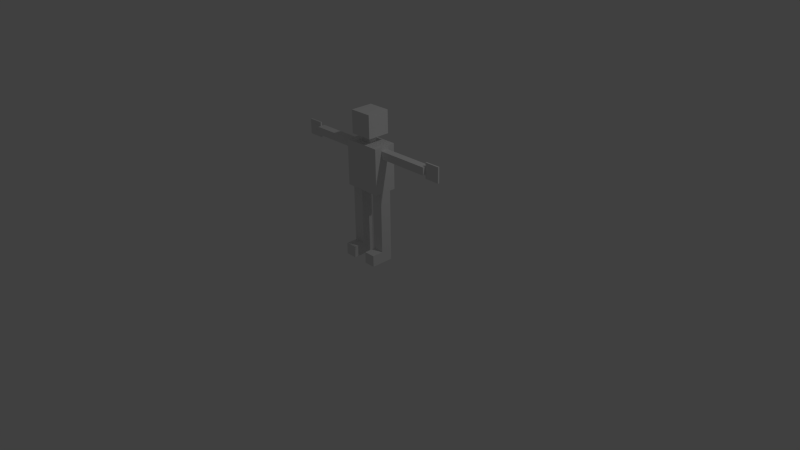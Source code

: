 # Source: simple_body_armature_second.blend  (saved by Blender 2.69.0; exported with 4.5.12 LTS)
import bpy
from mathutils import Matrix  # noqa: F401  (used for matrix-valued properties, if any)

bpy.ops.wm.read_factory_settings(use_empty=True)
scene = bpy.context.scene
scene.name = 'Scene'

# ---- collections
col_collection_1 = bpy.data.collections.new('Collection 1'); scene.collection.children.link(col_collection_1)

# ---- materials (node trees are filled in below, after node groups)
mat_material_001 = bpy.data.materials.new('Material.001')
mat_material_001.alpha_threshold = 0.0
mat_material_001.use_transparent_shadow = False
mat_material_001.roughness = 0.5
mat_material_001.line_color = (0.0, 0.0, 0.0, 1.0)
mat_material = bpy.data.materials.new('Material')
mat_material.alpha_threshold = 0.0
mat_material.use_transparent_shadow = False
mat_material.roughness = 0.5
mat_material.line_color = (0.0, 0.0, 0.0, 1.0)

# ---- material node trees

# ---- world
world_world = bpy.data.worlds.new('World'); scene.world = world_world
world_world.color = (0.05088, 0.05088, 0.05088)
world_world.use_sun_shadow = False
world_world.sun_shadow_jitter_overblur = 0.0
world_world.cycles.sampling_method = 'MANUAL'
world_world.cycles.sample_map_resolution = 256

# ---- cameras
cam_camera = bpy.data.cameras.new('Camera')
cam_camera.clip_end = 100.0
cam_camera.lens = 35.0
cam_camera.sensor_width = 32.0
cam_camera.sensor_height = 18.0
cam_camera.ortho_scale = 7.314
cam_camera.dof.focus_distance = 0.0
cam_camera.dof.aperture_fstop = 128.0

# ---- lights
light_lamp = bpy.data.lights.new('Lamp', 'POINT')
light_lamp.transmission_factor = 0.0
light_lamp.cutoff_distance = 30.0
light_lamp.energy = 100.0
light_lamp.shadow_buffer_clip_start = 1.001
light_lamp.shadow_soft_size = 0.1
light_lamp.shadow_maximum_resolution = 0.006
light_lamp.use_absolute_resolution = True
light_lamp.cycles.use_multiple_importance_sampling = False

# ---- meshes
me_cube_003 = bpy.data.meshes.new('Cube.003')
me_cube_003.from_pydata([(-1.0, -1.0, -1.0), (-1.0, 1.0, -1.0), (1.0, 1.0, -1.0), (1.0, -1.0, -1.0), (-1.0, -1.0, 1.0), (-1.0, 1.0, 1.0), (1.0, 1.0, 1.0), (1.0, -1.0, 1.0)], [], [(4, 5, 1, 0), (5, 6, 2, 1), (6, 7, 3, 2), (7, 4, 0, 3), (0, 1, 2, 3), (7, 6, 5, 4)])
me_cube_003.use_remesh_preserve_volume = False
me_cube_003.use_remesh_preserve_attributes = False
me_cube_003.use_mirror_vertex_groups = False
me_cube_003.update()
me_cube_006 = bpy.data.meshes.new('Cube.006')
me_cube_006.from_pydata([(-1.0, -1.0, -1.0), (-1.0, 1.0, -1.0), (1.0, 1.0, -1.0), (1.0, -1.0, -1.0), (-1.0, -1.0, 1.0), (-1.0, 1.0, 1.0), (1.0, 1.0, 1.0), (1.0, -1.0, 1.0)], [], [(4, 5, 1, 0), (5, 6, 2, 1), (6, 7, 3, 2), (7, 4, 0, 3), (0, 1, 2, 3), (7, 6, 5, 4)])
me_cube_006.use_remesh_preserve_volume = False
me_cube_006.use_remesh_preserve_attributes = False
me_cube_006.use_mirror_vertex_groups = False
me_cube_006.update()
me_cube_007 = bpy.data.meshes.new('Cube.007')
me_cube_007.from_pydata([(-1.0, -1.0, -1.0), (-1.0, 1.0, -1.0), (1.0, 1.0, -1.0), (1.0, -1.0, -1.0), (-1.0, -1.0, 1.0), (-1.0, 1.0, 1.0), (1.0, 1.0, 1.0), (1.0, -1.0, 1.0)], [], [(4, 5, 1, 0), (5, 6, 2, 1), (6, 7, 3, 2), (7, 4, 0, 3), (0, 1, 2, 3), (7, 6, 5, 4)])
me_cube_007.use_remesh_preserve_volume = False
me_cube_007.use_remesh_preserve_attributes = False
me_cube_007.use_mirror_vertex_groups = False
me_cube_007.update()
me_cube_008 = bpy.data.meshes.new('Cube.008')
me_cube_008.from_pydata([(-1.0, -1.0, -1.0), (-1.0, 1.0, -1.0), (1.0, 1.0, -1.0), (1.0, -1.0, -1.0), (-1.0, -1.0, 1.0), (-1.0, 1.0, 1.0), (1.0, 1.0, 1.0), (1.0, -1.0, 1.0)], [], [(4, 5, 1, 0), (5, 6, 2, 1), (6, 7, 3, 2), (7, 4, 0, 3), (0, 1, 2, 3), (7, 6, 5, 4)])
me_cube_008.use_remesh_preserve_volume = False
me_cube_008.use_remesh_preserve_attributes = False
me_cube_008.use_mirror_vertex_groups = False
me_cube_008.update()
me_cube_009 = bpy.data.meshes.new('Cube.009')
me_cube_009.from_pydata([(-1.0, -1.0, -1.0), (-1.0, 1.0, -1.0), (1.0, 1.0, -1.0), (1.0, -1.0, -1.0), (-1.0, -1.0, 1.0), (-1.0, 1.0, 1.0), (1.0, 1.0, 1.0), (1.0, -1.0, 1.0)], [], [(4, 5, 1, 0), (5, 6, 2, 1), (6, 7, 3, 2), (7, 4, 0, 3), (0, 1, 2, 3), (7, 6, 5, 4)])
me_cube_009.use_remesh_preserve_volume = False
me_cube_009.use_remesh_preserve_attributes = False
me_cube_009.use_mirror_vertex_groups = False
me_cube_009.update()
me_cube_010 = bpy.data.meshes.new('Cube.010')
me_cube_010.from_pydata([(-1.0, -1.0, -1.0), (-1.0, 1.0, -1.0), (1.0, 1.0, -1.0), (1.0, -1.0, -1.0), (-1.0, -1.0, 1.0), (-1.0, 1.0, 1.0), (1.0, 1.0, 1.0), (1.0, -1.0, 1.0)], [], [(4, 5, 1, 0), (5, 6, 2, 1), (6, 7, 3, 2), (7, 4, 0, 3), (0, 1, 2, 3), (7, 6, 5, 4)])
me_cube_010.use_remesh_preserve_volume = False
me_cube_010.use_remesh_preserve_attributes = False
me_cube_010.use_mirror_vertex_groups = False
me_cube_010.update()
me_cube_011 = bpy.data.meshes.new('Cube.011')
me_cube_011.from_pydata([(-1.0, -1.0, -1.0), (-1.0, 1.0, -1.0), (1.0, 1.0, -1.0), (1.0, -1.0, -1.0), (-1.0, -1.0, 1.0), (-1.0, 1.0, 1.0), (1.0, 1.0, 1.0), (1.0, -1.0, 1.0)], [], [(4, 5, 1, 0), (5, 6, 2, 1), (6, 7, 3, 2), (7, 4, 0, 3), (0, 1, 2, 3), (7, 6, 5, 4)])
me_cube_011.use_remesh_preserve_volume = False
me_cube_011.use_remesh_preserve_attributes = False
me_cube_011.use_mirror_vertex_groups = False
me_cube_011.update()
me_cube_004 = bpy.data.meshes.new('Cube.004')
me_cube_004.from_pydata([(-1.0, -1.0, -1.0), (-1.0, 1.0, -1.0), (1.0, 1.0, -1.0), (1.0, -1.0, -1.0), (-1.0, -1.0, 1.0), (-1.0, 1.0, 1.0), (1.0, 1.0, 1.0), (1.0, -1.0, 1.0)], [], [(4, 5, 1, 0), (5, 6, 2, 1), (6, 7, 3, 2), (7, 4, 0, 3), (0, 1, 2, 3), (7, 6, 5, 4)])
me_cube_004.use_remesh_preserve_volume = False
me_cube_004.use_remesh_preserve_attributes = False
me_cube_004.use_mirror_vertex_groups = False
me_cube_004.update()
me_cube_005 = bpy.data.meshes.new('Cube.005')
me_cube_005.from_pydata([(-1.0, -1.0, -1.0), (-1.0, 1.0, -1.0), (1.0, 1.0, -1.0), (1.0, -1.0, -1.0), (-1.0, -1.0, 1.0), (-1.0, 1.0, 1.0), (1.0, 1.0, 1.0), (1.0, -1.0, 1.0)], [], [(4, 5, 1, 0), (5, 6, 2, 1), (6, 7, 3, 2), (7, 4, 0, 3), (0, 1, 2, 3), (7, 6, 5, 4)])
me_cube_005.use_remesh_preserve_volume = False
me_cube_005.use_remesh_preserve_attributes = False
me_cube_005.use_mirror_vertex_groups = False
me_cube_005.update()
me_cube_014 = bpy.data.meshes.new('Cube.014')
me_cube_014.from_pydata([(-1.0, -1.0, -1.0), (-1.0, 1.0, -1.0), (1.0, 1.0, -1.0), (1.0, -1.0, -1.0), (-1.0, -1.0, 1.0), (-1.0, 1.0, 1.0), (1.0, 1.0, 1.0), (1.0, -1.0, 1.0)], [], [(4, 5, 1, 0), (5, 6, 2, 1), (6, 7, 3, 2), (7, 4, 0, 3), (0, 1, 2, 3), (7, 6, 5, 4)])
me_cube_014.use_remesh_preserve_volume = False
me_cube_014.use_remesh_preserve_attributes = False
me_cube_014.use_mirror_vertex_groups = False
me_cube_014.update()
me_cube_013 = bpy.data.meshes.new('Cube.013')
me_cube_013.from_pydata([(-1.0, -1.0, -1.0), (-1.0, 1.0, -1.0), (1.0, 1.0, -1.0), (1.0, -1.0, -1.0), (-1.0, -1.0, 1.0), (-1.0, 1.0, 1.0), (1.0, 1.0, 1.0), (1.0, -1.0, 1.0)], [], [(4, 5, 1, 0), (5, 6, 2, 1), (6, 7, 3, 2), (7, 4, 0, 3), (0, 1, 2, 3), (7, 6, 5, 4)])
me_cube_013.use_remesh_preserve_volume = False
me_cube_013.use_remesh_preserve_attributes = False
me_cube_013.use_mirror_vertex_groups = False
me_cube_013.update()
me_cube_012 = bpy.data.meshes.new('Cube.012')
me_cube_012.from_pydata([(1.0, 1.0, -1.0), (1.0, -1.0, -1.0), (-1.0, -1.0, -1.0), (-1.0, 1.0, -1.0), (1.0, 1.0, 1.0), (1.0, -1.0, 1.0), (-1.0, -1.0, 1.0), (-1.0, 1.0, 1.0), (1.0, -5.364e-07, 1.0), (2.384e-07, 1.0, 1.0), (-5.364e-07, -1.0, 1.0), (-1.0, 1.788e-07, 1.0), (-1.49e-07, -1.788e-07, 1.0)], [], [(0, 1, 2, 3), (12, 11, 6, 10), (0, 4, 8, 5, 1), (1, 5, 10, 6, 2), (2, 6, 11, 7, 3), (4, 0, 3, 7, 9), (8, 12, 10, 5), (4, 9, 12, 8), (9, 7, 11, 12)])
me_cube_012.materials.append(mat_material_001)
me_cube_012.use_remesh_preserve_volume = False
me_cube_012.use_remesh_preserve_attributes = False
me_cube_012.use_mirror_vertex_groups = False
me_cube_012.update()
me_cube_002 = bpy.data.meshes.new('Cube.002')
me_cube_002.from_pydata([(-1.0, -1.0, -1.0), (-1.0, 1.0, -1.0), (1.0, 1.0, -1.0), (1.0, -1.0, -1.0), (-1.0, -1.0, 1.0), (-1.0, 1.0, 1.0), (1.0, 1.0, 1.0), (1.0, -1.0, 1.0)], [], [(4, 5, 1, 0), (5, 6, 2, 1), (6, 7, 3, 2), (7, 4, 0, 3), (0, 1, 2, 3), (7, 6, 5, 4)])
me_cube_002.use_remesh_preserve_volume = False
me_cube_002.use_remesh_preserve_attributes = False
me_cube_002.use_mirror_vertex_groups = False
me_cube_002.update()
me_cube_001 = bpy.data.meshes.new('Cube.001')
me_cube_001.from_pydata([(-1.0, -1.0, -1.0), (-1.0, 1.0, -1.0), (1.0, 1.0, -1.0), (1.0, -1.0, -1.0), (-1.0, -1.0, 1.0), (-1.0, 1.0, 1.0), (1.0, 1.0, 1.0), (1.0, -1.0, 1.0)], [], [(4, 5, 1, 0), (5, 6, 2, 1), (6, 7, 3, 2), (7, 4, 0, 3), (0, 1, 2, 3), (7, 6, 5, 4)])
me_cube_001.use_remesh_preserve_volume = False
me_cube_001.use_remesh_preserve_attributes = False
me_cube_001.use_mirror_vertex_groups = False
me_cube_001.update()
me_cube = bpy.data.meshes.new('Cube')
me_cube.from_pydata([(1.0, 1.0, -1.0), (1.0, -1.0, -1.0), (-1.0, -1.0, -1.0), (-1.0, 1.0, -1.0), (1.0, 1.0, 1.0), (1.0, -1.0, 1.0), (-1.0, -1.0, 1.0), (-1.0, 1.0, 1.0), (1.0, -5.364e-07, 1.0), (2.384e-07, 1.0, 1.0), (-5.364e-07, -1.0, 1.0), (-1.0, 1.788e-07, 1.0), (-1.49e-07, -1.788e-07, 1.0)], [], [(0, 1, 2, 3), (12, 11, 6, 10), (0, 4, 8, 5, 1), (1, 5, 10, 6, 2), (2, 6, 11, 7, 3), (4, 0, 3, 7, 9), (8, 12, 10, 5), (4, 9, 12, 8), (9, 7, 11, 12)])
me_cube.materials.append(mat_material)
me_cube.use_remesh_preserve_volume = False
me_cube.use_remesh_preserve_attributes = False
me_cube.use_mirror_vertex_groups = False
me_cube.update()

# ---- objects
ob_torso = bpy.data.objects.new('Torso', me_cube_003)
ob_arm_up_l = bpy.data.objects.new('Arm Up L.', me_cube_006)
ob_arm_low_l = bpy.data.objects.new('Arm Low L.', me_cube_007)
ob_hand_l = bpy.data.objects.new('Hand L.', me_cube_008)
ob_arm_up_r = bpy.data.objects.new('Arm Up R.', me_cube_009)
ob_arm_low_r = bpy.data.objects.new('Arm Low R.', me_cube_010)
ob_hand_r = bpy.data.objects.new('Hand R.', me_cube_011)
ob_neck = bpy.data.objects.new('Neck', me_cube_004)
ob_head = bpy.data.objects.new('Head', me_cube_005)
ob_leg_up_r = bpy.data.objects.new('Leg Up R.', me_cube_014)
ob_leg_low_r = bpy.data.objects.new('Leg Low R.', me_cube_013)
ob_foot_r = bpy.data.objects.new('Foot R.', me_cube_012)
ob_leg_up_l = bpy.data.objects.new('Leg Up L.', me_cube_002)
ob_leg_low_l = bpy.data.objects.new('Leg Low L.', me_cube_001)
ob_foot_l = bpy.data.objects.new('Foot L.', me_cube)
ob_lamp = bpy.data.objects.new('Lamp', light_lamp)
ob_camera = bpy.data.objects.new('Camera', cam_camera)

# ---- transforms, parenting, visibility, modifiers, constraints
ob_torso.location = (0.0, 0.0, 1.25)
ob_torso.scale = (0.25, 0.15, 0.3)
ob_torso.lineart.crease_threshold = 0.0
ob_arm_up_l.parent = ob_torso
ob_arm_up_l.matrix_parent_inverse = Matrix(((4.0, 0.0, 0.0, -0.0), (0.0, 6.667, 0.0, -0.0), (0.0, 0.0, 3.333, -4.167), (0.0, 0.0, 0.0, 1.0)))
ob_arm_up_l.location = (0.4, 0.0, 1.45)
ob_arm_up_l.scale = (0.15, 0.05, 0.05)
ob_arm_up_l.lineart.crease_threshold = 0.0
ob_arm_low_l.parent = ob_arm_up_l
ob_arm_low_l.matrix_parent_inverse = Matrix(((6.667, 0.0, 0.0, -2.667), (0.0, 20.0, 0.0, -0.0), (-6.914e-06, 0.0, 20.0, -29.0), (0.0, 0.0, 0.0, 1.0)))
ob_arm_low_l.location = (0.75, 0.0, 1.45)
ob_arm_low_l.scale = (0.2, 0.05, 0.05)
ob_arm_low_l.lineart.crease_threshold = 0.0
ob_hand_l.parent = ob_arm_low_l
ob_hand_l.matrix_parent_inverse = Matrix(((5.0, 0.0, -2.384e-07, -3.75), (0.0, 20.0, 0.0, -0.0), (3.457e-06, 0.0, 20.0, -29.0), (0.0, 0.0, 0.0, 1.0)))
ob_hand_l.location = (1.05, 0.0, 1.45)
ob_hand_l.scale = (0.1, 0.01, 0.1)
ob_hand_l.lineart.crease_threshold = 0.0
ob_arm_up_r.parent = ob_torso
ob_arm_up_r.matrix_parent_inverse = Matrix(((4.0, 0.0, 0.0, -0.0), (0.0, 6.667, 0.0, -0.0), (0.0, 0.0, 3.333, -4.167), (0.0, 0.0, 0.0, 1.0)))
ob_arm_up_r.location = (-0.4, 0.0, 1.45)
ob_arm_up_r.scale = (-0.15, 0.05, 0.05)
ob_arm_up_r.lineart.crease_threshold = 0.0
ob_arm_low_r.parent = ob_arm_up_r
ob_arm_low_r.matrix_parent_inverse = Matrix(((-6.667, 0.0, 0.0, -2.667), (0.0, 20.0, 0.0, -0.0), (6.914e-06, 0.0, 20.0, -29.0), (0.0, 0.0, 0.0, 1.0)))
ob_arm_low_r.location = (-0.75, 0.0, 1.45)
ob_arm_low_r.scale = (-0.2, 0.05, 0.05)
ob_arm_low_r.lineart.crease_threshold = 0.0
ob_hand_r.parent = ob_arm_low_r
ob_hand_r.matrix_parent_inverse = Matrix(((-5.0, 0.0, -2.384e-07, -3.75), (0.0, 20.0, 0.0, -0.0), (-3.457e-06, 0.0, 20.0, -29.0), (0.0, 0.0, 0.0, 1.0)))
ob_hand_r.location = (-1.05, 0.0, 1.45)
ob_hand_r.scale = (-0.1, 0.01, 0.1)
ob_hand_r.lineart.crease_threshold = 0.0
ob_neck.parent = ob_torso
ob_neck.matrix_parent_inverse = Matrix(((4.0, 0.0, 0.0, -0.0), (0.0, 6.667, 0.0, -0.0), (0.0, 0.0, 3.333, -4.167), (0.0, 0.0, 0.0, 1.0)))
ob_neck.location = (0.0, 0.0, 1.6)
ob_neck.scale = (0.05, 0.05, 0.05)
ob_neck.lineart.crease_threshold = 0.0
ob_head.parent = ob_neck
ob_head.matrix_parent_inverse = Matrix(((20.0, 0.0, 0.0, -0.0), (0.0, 20.0, 0.0, -0.0), (0.0, 0.0, 20.0, -32.0), (0.0, 0.0, 0.0, 1.0)))
ob_head.location = (0.0, 0.0, 1.8)
ob_head.scale = (0.15, 0.15, 0.15)
ob_head.lineart.crease_threshold = 0.0
ob_leg_up_r.parent = ob_torso
ob_leg_up_r.matrix_parent_inverse = Matrix(((4.0, 0.0, 0.0, -0.0), (0.0, 6.667, 0.0, -0.0), (0.0, 0.0, 3.333, -4.167), (0.0, 0.0, 0.0, 1.0)))
ob_leg_up_r.location = (-0.175, 0.0, 0.75)
ob_leg_up_r.scale = (-0.075, 0.075, 0.2)
ob_leg_up_r.lineart.crease_threshold = 0.0
ob_leg_low_r.parent = ob_leg_up_r
ob_leg_low_r.matrix_parent_inverse = Matrix(((-13.33, 0.0, 0.0, -2.333), (0.0, 13.33, 0.0, -0.0), (1.788e-06, 0.0, 5.0, -3.75), (0.0, 0.0, 0.0, 1.0)))
ob_leg_low_r.location = (-0.175, 0.0, 0.35)
ob_leg_low_r.scale = (-0.075, 0.075, 0.2)
ob_leg_low_r.lineart.crease_threshold = 0.0
ob_foot_r.parent = ob_leg_low_r
ob_foot_r.matrix_parent_inverse = Matrix(((-13.33, 0.0, 0.0, -2.333), (0.0, 13.33, 0.0, -0.0), (-2.861e-06, 0.0, 5.0, -1.75), (0.0, 0.0, 0.0, 1.0)))
ob_foot_r.location = (-0.175, -0.075, 0.075)
ob_foot_r.scale = (-0.075, 0.15, 0.075)
ob_foot_r.lock_rotations_4d = False
ob_foot_r.empty_display_type = 'ARROWS'
ob_foot_r.lineart.crease_threshold = 0.0
ob_leg_up_l.parent = ob_torso
ob_leg_up_l.matrix_parent_inverse = Matrix(((4.0, 0.0, 0.0, -0.0), (0.0, 6.667, 0.0, -0.0), (0.0, 0.0, 3.333, -4.167), (0.0, 0.0, 0.0, 1.0)))
ob_leg_up_l.location = (0.175, 0.0, 0.75)
ob_leg_up_l.scale = (0.075, 0.075, 0.2)
ob_leg_up_l.lineart.crease_threshold = 0.0
ob_leg_low_l.parent = ob_leg_up_l
ob_leg_low_l.matrix_parent_inverse = Matrix(((13.33, 0.0, 0.0, -2.333), (0.0, 13.33, 0.0, -0.0), (-1.788e-06, 0.0, 5.0, -3.75), (0.0, 0.0, 0.0, 1.0)))
ob_leg_low_l.location = (0.175, 0.0, 0.35)
ob_leg_low_l.scale = (0.075, 0.075, 0.2)
ob_leg_low_l.lineart.crease_threshold = 0.0
ob_foot_l.parent = ob_leg_low_l
ob_foot_l.matrix_parent_inverse = Matrix(((13.33, 0.0, 0.0, -2.333), (0.0, 13.33, 0.0, -0.0), (2.861e-06, 0.0, 5.0, -1.75), (0.0, 0.0, 0.0, 1.0)))
ob_foot_l.location = (0.175, -0.075, 0.075)
ob_foot_l.scale = (0.075, 0.15, 0.075)
ob_foot_l.lock_rotations_4d = False
ob_foot_l.empty_display_type = 'ARROWS'
ob_foot_l.lineart.crease_threshold = 0.0
ob_lamp.location = (4.076, 1.005, 5.904)
ob_lamp.rotation_euler = (0.6503, 0.05522, 1.866)
ob_lamp.lock_rotations_4d = False
ob_lamp.empty_display_type = 'ARROWS'
ob_lamp.color = (0.0, 0.0, 0.0, 0.0)
ob_lamp.lineart.crease_threshold = 0.0
ob_camera.location = (7.481, -6.508, 5.344)
ob_camera.rotation_euler = (1.109, 0.01082, 0.8149)
ob_camera.lock_rotations_4d = False
ob_camera.empty_display_type = 'ARROWS'
ob_camera.color = (0.0, 0.0, 0.0, 0.0)
ob_camera.display_type = 'WIRE'
ob_camera.lineart.crease_threshold = 0.0

# ---- collection membership
col_collection_1.objects.link(ob_torso)
col_collection_1.objects.link(ob_arm_up_l)
col_collection_1.objects.link(ob_arm_low_l)
col_collection_1.objects.link(ob_hand_l)
col_collection_1.objects.link(ob_arm_up_r)
col_collection_1.objects.link(ob_arm_low_r)
col_collection_1.objects.link(ob_hand_r)
col_collection_1.objects.link(ob_neck)
col_collection_1.objects.link(ob_head)
col_collection_1.objects.link(ob_leg_up_r)
col_collection_1.objects.link(ob_leg_low_r)
col_collection_1.objects.link(ob_foot_r)
col_collection_1.objects.link(ob_leg_up_l)
col_collection_1.objects.link(ob_leg_low_l)
col_collection_1.objects.link(ob_foot_l)
col_collection_1.objects.link(ob_lamp)
col_collection_1.objects.link(ob_camera)

# ---- scene / render settings (as saved in the file)
scene.camera = ob_camera
scene.frame_start = 5; scene.frame_end = 250; scene.frame_set(5)
scene.render.engine = 'BLENDER_EEVEE_NEXT'
scene.render.image_settings.compression = 90
scene.render.resolution_percentage = 50
scene.render.dither_intensity = 0.0
scene.cycles.use_denoising = False
scene.cycles.samples = 10
scene.cycles.sampling_pattern = 'TABULATED_SOBOL'
scene.cycles.light_sampling_threshold = 0.0
scene.cycles.use_adaptive_sampling = False
scene.cycles.use_light_tree = False
scene.cycles.blur_glossy = 0.0
scene.cycles.volume_bounces = 1
scene.cycles.pixel_filter_type = 'GAUSSIAN'
scene.cycles.sample_clamp_indirect = 0.0
scene.view_settings.view_transform = 'Standard'
bpy.context.view_layer.update()
